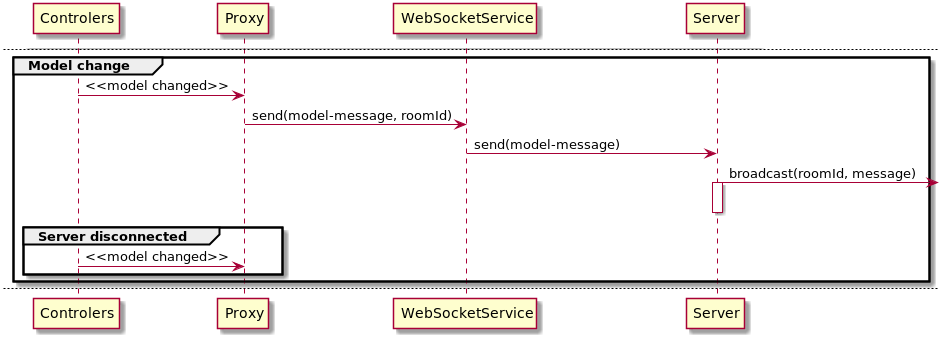

The diagram above was rendered by PlantUML. Its source (embedded in the PNG):
@startuml

participant Controlers as c
participant Proxy as p
participant WebSocketService as ws
participant Server as s

group User starts the app
ws -> s : onCreate()
s -> ws : Message<RoomInfo>
ws -> p : RoomInfo
p -> c : RoomInfo
end

newpage

group User creates the room
c -> p : createNewRoom()
p -> ws : send('create')
ws -> s : send(create new room)
s -> ws : Message<RoomId>
ws -> p : RoomId
p -> c : RoomId
end

group User joins the room
c -> p : joinRoom(roomId)
p -> ws : send('join', roomId)
ws -> s : send(join to roomId)
s -> ws : Message<JoinMessage>
ws -> p : JoinMessage
p -> c : JoinMessage

c -> p : requestMaster()
p -> ws : send('master-request')
ws -> s : send(master for roomId)
s -> ws : Message<MasterMessage>
ws -> p : MasterMessage
p -> c : MasterMessage

c -> p : requestGraph()
p -> ws : send('graph-request')
ws -> s : send(graph-request for roomId)
s -> ws : Message<GraphMessage>
ws -> p : GraphMessage
p -> c : GraphMessage

c -> p : requestAlgorithm()
p -> ws : send('algorithm-request')
ws -> s : send(algorithm-request for roomId)
s -> ws : Message<AlgorithmMessage>
ws -> p : AlgorithmMessage
p -> c : AlgorithmMessage

c -> p : requestRoomEdit()
p -> ws : send('roomEdit-request')
ws -> s : send(roomEdit-request for roomId)
s -> ws : Message<RoomEdit>
ws -> p : RoomEdit
p -> c : RoomEdit

end

newpage

group Model change
c -> p : <<model changed>>
p -> ws : send(model-message, roomId)
ws -> s : send(model-message)
s ->] : broadcast(roomId, message)
activate s
deactivate s

group Server disconnected
c -> p : <<model changed>>
end
end

newpage

group User leaves the room
c -> p : leaveRoom()
p -> ws : send('leave')
p -> p : restoreState()
ws -> s : send(leave user from roomId)
s -> s : removeUser(user, roomId)
end

group Socket close
ws -> s : onClose()
s -> s : findAndRemoveUser()
end

@enduml